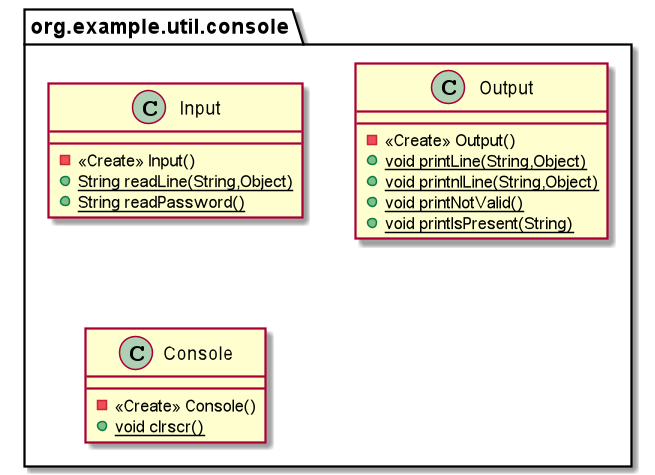

The diagram above was rendered by PlantUML. Its source (embedded in the PNG):
@startuml
class org.example.util.console.Input {
- <<Create>> Input()
+ {static} String readLine(String,Object)
+ {static} String readPassword()
}
class org.example.util.console.Output {
- <<Create>> Output()
+ {static} void printLine(String,Object)
+ {static} void printnlLine(String,Object)
+ {static} void printNotValid()
+ {static} void printIsPresent(String)
}
class org.example.util.console.Console {
- <<Create>> Console()
+ {static} void clrscr()
}
@enduml